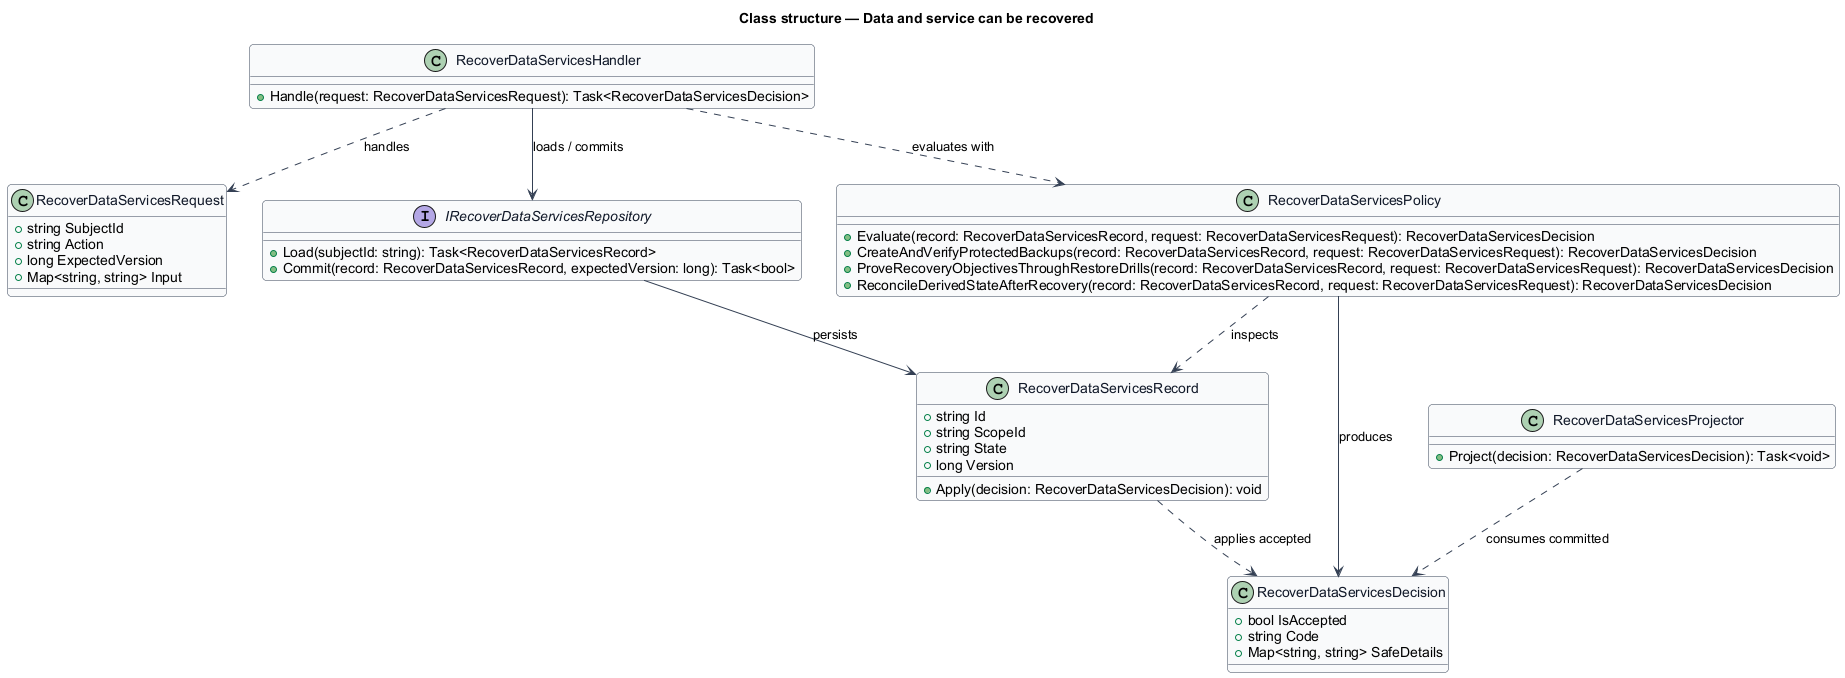

The diagram above was rendered by PlantUML. Its source (embedded in the PNG):
@startuml
skinparam backgroundColor #FFFFFF
skinparam shadowing false
skinparam roundcorner 8
skinparam defaultFontName Arial
skinparam ArrowColor #344054
skinparam class {
  BorderColor #344054
  FontColor #101828
  BackgroundColor #F9FAFB
}
title Class structure — Data and service can be recovered

class RecoverDataServicesRequest {
  +string SubjectId
  +string Action
  +long ExpectedVersion
  +Map<string, string> Input
}

class RecoverDataServicesDecision {
  +bool IsAccepted
  +string Code
  +Map<string, string> SafeDetails
}

class RecoverDataServicesRecord {
  +string Id
  +string ScopeId
  +string State
  +long Version
  +Apply(decision: RecoverDataServicesDecision): void
}

interface IRecoverDataServicesRepository {
  +Load(subjectId: string): Task<RecoverDataServicesRecord>
  +Commit(record: RecoverDataServicesRecord, expectedVersion: long): Task<bool>
}

class RecoverDataServicesPolicy {
  +Evaluate(record: RecoverDataServicesRecord, request: RecoverDataServicesRequest): RecoverDataServicesDecision
  +CreateAndVerifyProtectedBackups(record: RecoverDataServicesRecord, request: RecoverDataServicesRequest): RecoverDataServicesDecision
  +ProveRecoveryObjectivesThroughRestoreDrills(record: RecoverDataServicesRecord, request: RecoverDataServicesRequest): RecoverDataServicesDecision
  +ReconcileDerivedStateAfterRecovery(record: RecoverDataServicesRecord, request: RecoverDataServicesRequest): RecoverDataServicesDecision
}

class RecoverDataServicesHandler {
  +Handle(request: RecoverDataServicesRequest): Task<RecoverDataServicesDecision>
}

class RecoverDataServicesProjector {
  +Project(decision: RecoverDataServicesDecision): Task<void>
}

RecoverDataServicesHandler ..> RecoverDataServicesRequest : handles
RecoverDataServicesHandler ..> RecoverDataServicesPolicy : evaluates with
RecoverDataServicesHandler --> IRecoverDataServicesRepository : loads / commits
IRecoverDataServicesRepository --> RecoverDataServicesRecord : persists
RecoverDataServicesPolicy ..> RecoverDataServicesRecord : inspects
RecoverDataServicesPolicy --> RecoverDataServicesDecision : produces
RecoverDataServicesRecord ..> RecoverDataServicesDecision : applies accepted
RecoverDataServicesProjector ..> RecoverDataServicesDecision : consumes committed
@enduml